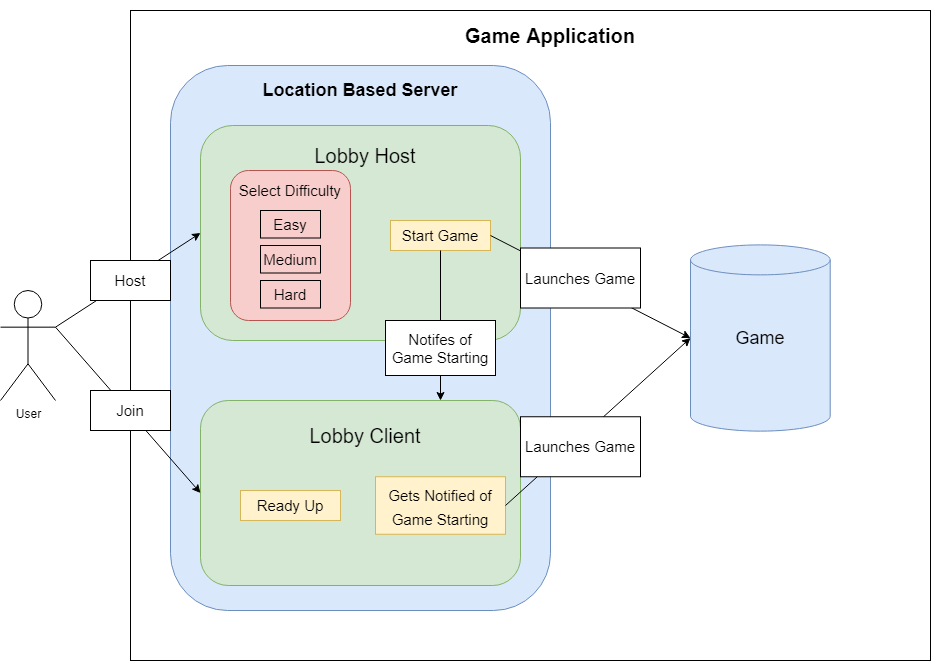

The diagram above was exported from draw.io. Its source (the exported page's mxGraphModel, read from the mxfile embedded in the PNG):
<mxGraphModel dx="1422" dy="794" grid="1" gridSize="10" guides="1" tooltips="1" connect="1" arrows="1" fold="1" page="1" pageScale="1" pageWidth="1200" pageHeight="1600" math="0" shadow="0">
  <root>
    <mxCell id="0" />
    <mxCell id="1" parent="0" />
    <mxCell id="BeTKiLwOLo_PUSBomTFW-4" value="" style="rounded=0;whiteSpace=wrap;html=1;fillColor=none;" parent="1" vertex="1">
      <mxGeometry x="220" y="510" width="800" height="650" as="geometry" />
    </mxCell>
    <mxCell id="BeTKiLwOLo_PUSBomTFW-31" value="" style="rounded=1;whiteSpace=wrap;html=1;fillColor=#dae8fc;fontSize=15;strokeColor=#6c8ebf;" parent="1" vertex="1">
      <mxGeometry x="260" y="565" width="380" height="545" as="geometry" />
    </mxCell>
    <mxCell id="BeTKiLwOLo_PUSBomTFW-1" value="User&lt;br&gt;" style="shape=umlActor;verticalLabelPosition=bottom;verticalAlign=top;html=1;outlineConnect=0;" parent="1" vertex="1">
      <mxGeometry x="90" y="790" width="55" height="110" as="geometry" />
    </mxCell>
    <mxCell id="BeTKiLwOLo_PUSBomTFW-5" value="Game Application" style="text;html=1;strokeColor=none;fillColor=none;align=center;verticalAlign=middle;whiteSpace=wrap;rounded=0;fontSize=20;fontStyle=1" parent="1" vertex="1">
      <mxGeometry x="550" y="500" width="180" height="70" as="geometry" />
    </mxCell>
    <mxCell id="BeTKiLwOLo_PUSBomTFW-6" value="" style="rounded=1;whiteSpace=wrap;html=1;fillColor=#d5e8d4;fontSize=20;strokeColor=#82b366;" parent="1" vertex="1">
      <mxGeometry x="290" y="625" width="320" height="215" as="geometry" />
    </mxCell>
    <mxCell id="BeTKiLwOLo_PUSBomTFW-7" value="Lobby Host" style="text;html=1;strokeColor=none;fillColor=none;align=center;verticalAlign=middle;whiteSpace=wrap;rounded=0;fontSize=20;" parent="1" vertex="1">
      <mxGeometry x="400" y="640" width="110" height="30" as="geometry" />
    </mxCell>
    <mxCell id="BeTKiLwOLo_PUSBomTFW-9" value="" style="rounded=1;whiteSpace=wrap;html=1;fillColor=#d5e8d4;fontSize=20;strokeColor=#82b366;" parent="1" vertex="1">
      <mxGeometry x="290" y="900" width="320" height="185" as="geometry" />
    </mxCell>
    <mxCell id="BeTKiLwOLo_PUSBomTFW-10" value="Lobby Client" style="text;html=1;strokeColor=none;fillColor=none;align=center;verticalAlign=middle;whiteSpace=wrap;rounded=0;fontSize=20;" parent="1" vertex="1">
      <mxGeometry x="390" y="920" width="130" height="30" as="geometry" />
    </mxCell>
    <mxCell id="BeTKiLwOLo_PUSBomTFW-13" value="" style="endArrow=classic;html=1;fontSize=20;exitX=1;exitY=0.3333333333333333;exitDx=0;exitDy=0;exitPerimeter=0;entryX=0;entryY=0.5;entryDx=0;entryDy=0;" parent="1" source="BeTKiLwOLo_PUSBomTFW-1" target="BeTKiLwOLo_PUSBomTFW-6" edge="1">
      <mxGeometry width="50" height="50" relative="1" as="geometry">
        <mxPoint x="570" y="800" as="sourcePoint" />
        <mxPoint x="620" y="750" as="targetPoint" />
      </mxGeometry>
    </mxCell>
    <mxCell id="BeTKiLwOLo_PUSBomTFW-14" value="" style="endArrow=classic;html=1;fontSize=20;exitX=1;exitY=0.3333333333333333;exitDx=0;exitDy=0;exitPerimeter=0;entryX=0;entryY=0.5;entryDx=0;entryDy=0;" parent="1" source="BeTKiLwOLo_PUSBomTFW-1" target="BeTKiLwOLo_PUSBomTFW-9" edge="1">
      <mxGeometry width="50" height="50" relative="1" as="geometry">
        <mxPoint x="155" y="836.6666666666667" as="sourcePoint" />
        <mxPoint x="300" y="727.5" as="targetPoint" />
      </mxGeometry>
    </mxCell>
    <mxCell id="BeTKiLwOLo_PUSBomTFW-15" value="" style="rounded=0;whiteSpace=wrap;html=1;fontSize=20;" parent="1" vertex="1">
      <mxGeometry x="180" y="890" width="80" height="40" as="geometry" />
    </mxCell>
    <mxCell id="BeTKiLwOLo_PUSBomTFW-16" value="Join" style="text;html=1;strokeColor=none;fillColor=none;align=center;verticalAlign=middle;whiteSpace=wrap;rounded=0;fontSize=15;" parent="1" vertex="1">
      <mxGeometry x="200" y="900" width="40" height="20" as="geometry" />
    </mxCell>
    <mxCell id="BeTKiLwOLo_PUSBomTFW-17" value="" style="rounded=0;whiteSpace=wrap;html=1;fontSize=20;" parent="1" vertex="1">
      <mxGeometry x="180" y="760" width="80" height="40" as="geometry" />
    </mxCell>
    <mxCell id="BeTKiLwOLo_PUSBomTFW-18" value="Host" style="text;html=1;strokeColor=none;fillColor=none;align=center;verticalAlign=middle;whiteSpace=wrap;rounded=0;fontSize=15;" parent="1" vertex="1">
      <mxGeometry x="200" y="770" width="40" height="20" as="geometry" />
    </mxCell>
    <mxCell id="BeTKiLwOLo_PUSBomTFW-19" value="" style="rounded=1;whiteSpace=wrap;html=1;fillColor=#f8cecc;fontSize=15;strokeColor=#b85450;" parent="1" vertex="1">
      <mxGeometry x="320" y="670" width="120" height="150" as="geometry" />
    </mxCell>
    <mxCell id="BeTKiLwOLo_PUSBomTFW-20" value="Select Difficulty" style="text;html=1;strokeColor=none;fillColor=none;align=center;verticalAlign=middle;whiteSpace=wrap;rounded=0;fontSize=15;" parent="1" vertex="1">
      <mxGeometry x="320" y="680" width="120" height="20" as="geometry" />
    </mxCell>
    <mxCell id="BeTKiLwOLo_PUSBomTFW-23" value="Easy" style="rounded=0;whiteSpace=wrap;html=1;fontSize=15;fillColor=none;" parent="1" vertex="1">
      <mxGeometry x="350" y="710" width="60" height="27.5" as="geometry" />
    </mxCell>
    <mxCell id="BeTKiLwOLo_PUSBomTFW-26" value="Medium" style="rounded=0;whiteSpace=wrap;html=1;fontSize=15;fillColor=none;" parent="1" vertex="1">
      <mxGeometry x="350" y="745" width="60" height="27.5" as="geometry" />
    </mxCell>
    <mxCell id="BeTKiLwOLo_PUSBomTFW-27" value="Hard" style="rounded=0;whiteSpace=wrap;html=1;fontSize=15;fillColor=none;" parent="1" vertex="1">
      <mxGeometry x="350" y="780" width="60" height="27.5" as="geometry" />
    </mxCell>
    <mxCell id="BeTKiLwOLo_PUSBomTFW-29" value="Start Game" style="rounded=0;whiteSpace=wrap;html=1;fillColor=#fff2cc;fontSize=15;strokeColor=#d6b656;" parent="1" vertex="1">
      <mxGeometry x="480" y="720" width="100" height="30" as="geometry" />
    </mxCell>
    <mxCell id="BeTKiLwOLo_PUSBomTFW-30" value="Ready Up" style="rounded=0;whiteSpace=wrap;html=1;fillColor=#fff2cc;fontSize=15;strokeColor=#d6b656;" parent="1" vertex="1">
      <mxGeometry x="330" y="990" width="100" height="30" as="geometry" />
    </mxCell>
    <mxCell id="BeTKiLwOLo_PUSBomTFW-32" value="Location Based Server" style="text;html=1;strokeColor=none;fillColor=none;align=center;verticalAlign=middle;whiteSpace=wrap;rounded=0;fontSize=18;fontStyle=1" parent="1" vertex="1">
      <mxGeometry x="345" y="565" width="210" height="50" as="geometry" />
    </mxCell>
    <mxCell id="BeTKiLwOLo_PUSBomTFW-35" value="" style="endArrow=classic;html=1;fontSize=18;exitX=1;exitY=0.5;exitDx=0;exitDy=0;entryX=0;entryY=0.5;entryDx=0;entryDy=0;entryPerimeter=0;" parent="1" source="BeTKiLwOLo_PUSBomTFW-29" target="BeTKiLwOLo_PUSBomTFW-41" edge="1">
      <mxGeometry width="50" height="50" relative="1" as="geometry">
        <mxPoint x="580" y="810" as="sourcePoint" />
        <mxPoint x="680" y="837.5" as="targetPoint" />
      </mxGeometry>
    </mxCell>
    <mxCell id="BeTKiLwOLo_PUSBomTFW-39" value="&lt;font style=&quot;font-size: 15px&quot;&gt;Gets Notified of Game Starting&lt;/font&gt;" style="rounded=0;whiteSpace=wrap;html=1;fontSize=20;fillColor=#fff2cc;strokeColor=#d6b656;" parent="1" vertex="1">
      <mxGeometry x="465" y="976.25" width="130" height="57.5" as="geometry" />
    </mxCell>
    <mxCell id="BeTKiLwOLo_PUSBomTFW-41" value="" style="shape=cylinder3;whiteSpace=wrap;html=1;boundedLbl=1;backgroundOutline=1;size=15;rounded=0;fillColor=#dae8fc;fontSize=18;strokeColor=#6c8ebf;" parent="1" vertex="1">
      <mxGeometry x="780" y="744.38" width="139.69" height="186.25" as="geometry" />
    </mxCell>
    <mxCell id="BeTKiLwOLo_PUSBomTFW-42" value="Game" style="text;html=1;strokeColor=none;fillColor=none;align=center;verticalAlign=middle;whiteSpace=wrap;rounded=0;fontSize=18;" parent="1" vertex="1">
      <mxGeometry x="804.84" y="807.51" width="90" height="60" as="geometry" />
    </mxCell>
    <mxCell id="BeTKiLwOLo_PUSBomTFW-44" value="" style="endArrow=classic;html=1;fontSize=18;exitX=0.5;exitY=1;exitDx=0;exitDy=0;entryX=0.75;entryY=0;entryDx=0;entryDy=0;" parent="1" source="BeTKiLwOLo_PUSBomTFW-29" target="BeTKiLwOLo_PUSBomTFW-9" edge="1">
      <mxGeometry width="50" height="50" relative="1" as="geometry">
        <mxPoint x="580" y="790" as="sourcePoint" />
        <mxPoint x="630" y="740" as="targetPoint" />
      </mxGeometry>
    </mxCell>
    <mxCell id="BeTKiLwOLo_PUSBomTFW-37" value="" style="rounded=0;whiteSpace=wrap;html=1;fontSize=20;" parent="1" vertex="1">
      <mxGeometry x="475" y="820" width="110" height="55" as="geometry" />
    </mxCell>
    <mxCell id="BeTKiLwOLo_PUSBomTFW-38" value="Notifes of Game Starting" style="text;html=1;strokeColor=none;fillColor=none;align=center;verticalAlign=middle;whiteSpace=wrap;rounded=0;fontSize=15;" parent="1" vertex="1">
      <mxGeometry x="480" y="825" width="100" height="45" as="geometry" />
    </mxCell>
    <mxCell id="BeTKiLwOLo_PUSBomTFW-48" value="&lt;font style=&quot;font-size: 15px&quot;&gt;Launches Game&lt;/font&gt;" style="rounded=0;whiteSpace=wrap;html=1;fontSize=18;" parent="1" vertex="1">
      <mxGeometry x="610" y="747.5" width="120" height="60" as="geometry" />
    </mxCell>
    <mxCell id="BeTKiLwOLo_PUSBomTFW-49" value="" style="endArrow=classic;html=1;fontSize=18;exitX=1;exitY=0.5;exitDx=0;exitDy=0;entryX=0;entryY=0.5;entryDx=0;entryDy=0;entryPerimeter=0;" parent="1" source="BeTKiLwOLo_PUSBomTFW-39" target="BeTKiLwOLo_PUSBomTFW-41" edge="1">
      <mxGeometry width="50" height="50" relative="1" as="geometry">
        <mxPoint x="580" y="850" as="sourcePoint" />
        <mxPoint x="630" y="800" as="targetPoint" />
      </mxGeometry>
    </mxCell>
    <mxCell id="BeTKiLwOLo_PUSBomTFW-50" value="&lt;font style=&quot;font-size: 15px&quot;&gt;Launches Game&lt;/font&gt;" style="rounded=0;whiteSpace=wrap;html=1;fontSize=18;" parent="1" vertex="1">
      <mxGeometry x="610" y="916.25" width="120" height="60" as="geometry" />
    </mxCell>
  </root>
</mxGraphModel>